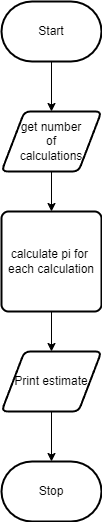

The diagram above was exported from draw.io. Its source (the exported page's mxGraphModel, read from the mxfile embedded in the PNG):
<mxGraphModel dx="1726" dy="666" grid="1" gridSize="10" guides="1" tooltips="1" connect="1" arrows="1" fold="1" page="1" pageScale="1" pageWidth="850" pageHeight="1100" math="0" shadow="0">
  <root>
    <mxCell id="0" />
    <mxCell id="1" parent="0" />
    <mxCell id="5" style="edgeStyle=none;html=1;" edge="1" parent="1" source="2" target="4">
      <mxGeometry relative="1" as="geometry" />
    </mxCell>
    <mxCell id="2" value="Start" style="strokeWidth=2;html=1;shape=mxgraph.flowchart.terminator;whiteSpace=wrap;" parent="1" vertex="1">
      <mxGeometry x="230" y="310" width="100" height="60" as="geometry" />
    </mxCell>
    <mxCell id="3" value="Stop" style="strokeWidth=2;html=1;shape=mxgraph.flowchart.terminator;whiteSpace=wrap;" parent="1" vertex="1">
      <mxGeometry x="230" y="770" width="100" height="60" as="geometry" />
    </mxCell>
    <mxCell id="7" style="edgeStyle=none;html=1;" edge="1" parent="1" source="4" target="6">
      <mxGeometry relative="1" as="geometry" />
    </mxCell>
    <mxCell id="4" value="get number&lt;br&gt;of &lt;br&gt;calculations" style="shape=parallelogram;html=1;strokeWidth=2;perimeter=parallelogramPerimeter;whiteSpace=wrap;rounded=1;arcSize=12;size=0.23;" vertex="1" parent="1">
      <mxGeometry x="230" y="420" width="100" height="60" as="geometry" />
    </mxCell>
    <mxCell id="9" style="edgeStyle=none;html=1;" edge="1" parent="1" source="6" target="8">
      <mxGeometry relative="1" as="geometry" />
    </mxCell>
    <mxCell id="6" value="calculate pi for&amp;nbsp;&lt;br&gt;each calculation" style="rounded=1;whiteSpace=wrap;html=1;absoluteArcSize=1;arcSize=14;strokeWidth=2;" vertex="1" parent="1">
      <mxGeometry x="230" y="520" width="100" height="100" as="geometry" />
    </mxCell>
    <mxCell id="10" style="edgeStyle=none;html=1;" edge="1" parent="1" source="8" target="3">
      <mxGeometry relative="1" as="geometry" />
    </mxCell>
    <mxCell id="8" value="Print estimate" style="shape=parallelogram;html=1;strokeWidth=2;perimeter=parallelogramPerimeter;whiteSpace=wrap;rounded=1;arcSize=12;size=0.23;" vertex="1" parent="1">
      <mxGeometry x="230" y="660" width="100" height="60" as="geometry" />
    </mxCell>
  </root>
</mxGraphModel>